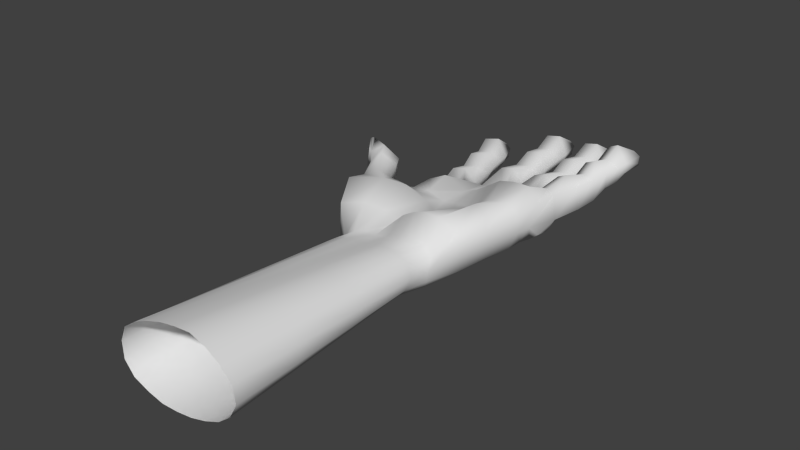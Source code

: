 # Source: base_hand.blend  (saved by Blender 2.69.0; exported with 4.5.12 LTS)
import bpy
from mathutils import Matrix  # noqa: F401  (used for matrix-valued properties, if any)

bpy.ops.wm.read_factory_settings(use_empty=True)
scene = bpy.context.scene
scene.name = 'Scene'

# ---- collections
col_collection_1 = bpy.data.collections.new('Collection 1'); scene.collection.children.link(col_collection_1)

# ---- world
world_world = bpy.data.worlds.new('World'); scene.world = world_world
world_world.color = (0.05088, 0.05088, 0.05088)
world_world.use_sun_shadow = False
world_world.sun_shadow_jitter_overblur = 0.0
world_world.cycles.sampling_method = 'MANUAL'
world_world.cycles.sample_map_resolution = 256

# ---- meshes
me_base_hand_m = bpy.data.meshes.new('base_hand_m')
me_base_hand_m.from_pydata([(0.05938, 0.4248, 0.03511), (0.09693, 0.1146, -0.1846), (0.1073, 0.3405, -0.1295), (-0.1087, 0.3187, -0.1397), (-0.07264, 0.419, 0.02139), (-0.03941, 0.1178, -0.2071), (0.06933, 0.2147, -0.1952), (0.05494, 0.308, -0.1871), (-0.028, 0.3027, -0.2012), (-0.00984, 0.2166, -0.2053), (0.2728, 0.1616, -0.1422), (0.2815, 0.2256, -0.1461), (0.3466, 0.2339, -0.1114), (0.3435, 0.1481, -0.1043), (0.2413, 0.07933, -0.1471), (-0.5041, -0.04269, 0.1616), (-0.5816, -0.09076, 0.1228), (-0.4756, 0.01688, -8.237e-05), (-0.4611, 0.01128, 0.1021), (-0.5474, -0.03419, -0.03455), (-0.6057, -0.08933, 0.02782), (-0.5334, -0.2766, 0.1837), (-0.3306, -0.2069, 0.2164), (-0.3609, -0.04614, 0.1338), (-0.4273, -0.009603, -0.009118), (0.1594, 0.3824, 0.06271), (0.1948, 0.3062, -0.1012), (0.3573, -0.6347, 0.1122), (0.3599, -0.6612, 0.03406), (0.3526, -0.6571, -0.02866), (-0.223, -0.6583, 0.04359), (-0.2421, -0.663, -0.03407), (-0.3901, 0.003837, -0.02452), (-0.319, -0.03132, 0.09874), (-0.1658, -0.6437, 0.09464), (-0.09769, -0.6284, 0.1163), (-0.1606, -0.6584, -0.1631), (-0.2255, -0.666, -0.1117), (0.5002, 0.247, 0.2321), (0.4706, 0.09882, 0.2893), (0.5524, 0.06708, 0.2124), (0.5483, -0.002519, 0.09676), (0.5916, 0.1947, 0.08472), (0.1253, 0.3984, 0.001303), (0.373, 0.04937, -0.09064), (-0.553, -0.2492, -0.01819), (0.4273, -0.2646, 0.2367), (0.478, -0.3059, 0.1761), (0.4873, -0.2889, 0.09025), (-0.4208, -0.1567, -0.08062), (-0.2904, -0.09632, -0.1804), (-0.2011, -0.1511, 0.1886), (-0.1635, -2.096, -0.1727), (-0.3268, -2.096, 0.04452), (-0.3227, -2.096, -0.05873), (-0.2052, -2.096, 0.1963), (-0.2873, -2.096, 0.138), (-0.2624, -2.096, -0.1337), (0.456, -2.096, 0.03977), (0.4389, -2.096, 0.1416), (0.3693, -2.096, 0.2131), (0.1008, -0.6066, -0.1595), (0.1859, -0.6123, -0.1376), (0.06059, -0.6294, 0.1317), (0.1408, -0.6236, 0.1574), (0.2333, -0.209, -0.1382), (0.01651, -0.1815, 0.1009), (0.1473, -0.1541, 0.1401), (0.137, -2.096, -0.1794), (0.2348, -2.096, -0.1511), (-0.01549, -2.095, 0.2702), (0.08501, -2.096, 0.2898), (0.3929, 0.2997, 0.1232), (0.2211, -0.6241, 0.1736), (0.2938, -0.6156, 0.1565), (0.2608, -0.6276, -0.1085), (0.3268, -0.6422, -0.0727), (0.4879, 0.005839, -0.01684), (0.2664, -0.174, 0.2006), (0.3389, -0.2208, 0.2622), (0.1861, -2.096, 0.2988), (0.2828, -2.096, 0.2675), (0.3281, -2.096, -0.1111), (0.4083, -2.096, -0.04737), (-0.07783, -0.6311, -0.1767), (0.005536, -0.6143, -0.1754), (-0.07329, -0.1284, 0.1215), (-0.01835, -0.6311, 0.1202), (-0.06605, -2.096, -0.196), (0.03615, -2.096, -0.1929), (-0.1111, -2.096, 0.2384), (0.5626, 0.07053, 0.02724), (0.5676, 0.1493, 0.0212), (0.5174, 0.1443, -0.01073), (0.5127, 0.06573, -0.01186), (-0.3867, 1.162, -0.1151), (-0.392, 1.191, -0.07926), (-0.4704, 0.9747, -0.1394), (-0.5075, 0.9823, -0.1004), (-0.5173, 1.158, -0.1011), (-0.4994, 1.129, -0.1351), (-0.4847, 1.025, 0.02211), (-0.5204, 1.139, -0.06023), (-0.3951, 1.048, 0.03771), (-0.41, 1.169, -0.0401), (-0.3202, 1.035, -0.06528), (-0.4504, 0.6818, -0.09534), (-0.4127, 0.6907, -0.04037), (-0.3202, 0.7133, -0.02365), (-0.2571, 0.7233, -0.06046), (-0.2923, 0.7104, -0.1852), (-0.3841, 0.6923, -0.1957), (-0.4407, 0.8055, -7.278e-05), (-0.3276, 1.01, -0.1183), (-0.4732, 0.7989, -0.09761), (-0.2805, 0.8514, -0.0605), (-0.35, 0.8248, 0.01639), (-0.321, 0.836, -0.1524), (-0.4122, 0.82, -0.1711), (-0.2386, 0.3584, -0.005144), (-0.1741, 0.3674, -0.04104), (-0.1624, 0.09383, -0.2082), (-0.1556, 0.3181, -0.1756), (-0.3832, 0.3234, -0.07588), (-0.3435, 0.2851, -0.1864), (-0.3344, 0.3467, -0.02346), (-0.32, 0.1, -0.1904), (-0.3442, 1.035, -0.1225), (-0.3851, 1.165, -0.1265), (-0.4643, 1.005, -0.1403), (-0.4982, 1.131, -0.1466), (-0.257, 0.5482, -0.1863), (-0.2979, 0.5478, 0.02174), (-0.2269, 0.5558, -0.05459), (-0.346, 0.5287, -0.1908), (-0.4258, 0.5138, -0.08923), (-0.3773, 0.5285, 0.008004), (-0.2112, 0.1628, -0.224), (-0.2087, 0.2394, -0.2175), (-0.2862, 0.2338, -0.224), (-0.2868, 0.1631, -0.2316), (0.02892, 0.2297, 0.09028), (-0.06804, 0.2446, 0.04566), (0.1234, 0.1983, 0.1552), (0.2322, 0.1631, 0.2309), (0.3599, 0.1125, 0.2801), (-0.2087, 0.2248, 0.116), (-0.3735, 0.2144, -0.05035), (-0.3283, 0.2264, 0.05651), (0.1119, -0.1896, -0.1798), (-0.01575, -0.1711, -0.1934), (0.3468, -0.2401, -0.08349), (0.4532, -0.2653, -0.01392), (-0.1448, -0.1726, -0.2053), (0.2867, -0.482, 0.2621), (-0.003139, -0.4529, 0.123), (0.1912, -0.4794, 0.2657), (0.1145, -0.4744, 0.2371), (-0.3243, -0.4634, -0.1285), (0.03243, -0.4625, 0.1885), (0.2216, -0.3933, -0.1402), (-0.3686, -0.5283, 0.1636), (0.4048, -0.4715, 0.2101), (0.449, -0.467, 0.08034), (-0.4001, -0.5082, -0.07619), (0.4414, -0.476, 0.1586), (-0.2284, -0.4865, 0.194), (0.0009564, -0.385, -0.1839), (0.1135, -0.388, -0.1728), (0.3204, -0.4249, -0.09507), (0.4098, -0.4516, -0.03129), (-0.1101, -0.4031, -0.1915), (-0.2141, -0.4298, -0.1787), (-0.09248, -0.4581, 0.1734), (-0.2132, -0.03732, 0.1004), (0.5278, -0.08529, 0.1971), (0.4572, -0.07027, 0.2489), (0.5347, -0.08768, 0.09427), (0.3506, -0.1077, 0.2423), (0.3676, -0.05518, -0.08708), (0.483, -0.0933, -0.01732), (0.1105, 4.427e-05, -0.1831), (-0.1671, 0.003299, -0.2058), (-0.02762, 0.0157, -0.201), (0.2413, -0.02907, -0.142), (-0.3135, 0.0086, -0.1928), (-0.3706, 0.09585, -0.04379), (-0.3279, 0.07528, 0.0558), (-0.08719, 0.05159, 0.04432), (0.01308, 0.02968, 0.07078), (0.1536, -0.04598, 0.1206), (0.2585, -0.09457, 0.1689), (-0.2168, 0.07589, 0.06347), (-0.579, 0.2339, 0.1175), (-0.659, 0.1874, 0.2042), (-0.716, 0.1332, 0.1597), (-0.5975, 0.2366, 0.01139), (-0.6896, 0.1981, -0.01907), (-0.7381, 0.1383, 0.01862), (-0.8178, 0.2905, 0.172), (-0.8173, 0.2668, 0.1867), (-0.756, 0.2998, 0.06186), (-0.7456, 0.2976, 0.1236), (-0.8449, 0.2959, 0.04862), (-0.8423, 0.2678, 0.04086), (-0.7611, 0.1624, 0.1625), (-0.7835, 0.1672, 0.03263), (-0.8286, 0.2546, 0.1828), (-0.8543, 0.2539, 0.05024), (-0.3344, 0.929, -0.1524), (-0.4337, 0.907, -0.1714), (-0.3039, 0.953, -0.06353), (-0.4537, 0.9051, -0.02251), (-0.3636, 0.9262, -0.006481), (-0.4952, 0.9025, -0.09987), (0.006308, 1.328, -0.04346), (0.005588, 1.357, -0.007281), (-0.1049, 1.15, -0.07264), (-0.1397, 1.163, -0.03378), (-0.121, 1.345, -0.02934), (-0.1081, 1.314, -0.06387), (-0.1111, 1.2, 0.08831), (-0.1271, 1.325, 0.01045), (-0.02077, 1.207, 0.104), (-0.01551, 1.337, 0.03081), (0.04996, 1.184, 0.001715), (-0.1252, 0.8102, -0.03668), (-0.08758, 0.8113, 0.01788), (0.005511, 0.8182, 0.03477), (0.06831, 0.8188, -0.001511), (0.03266, 0.8154, -0.1249), (-0.05914, 0.8129, -0.1354), (-0.09636, 0.9433, 0.06118), (0.03888, 1.161, -0.05136), (-0.1285, 0.945, -0.03519), (0.06636, 0.965, 0.00229), (-0.005548, 0.9471, 0.07767), (0.02493, 0.9589, -0.08878), (-0.06583, 0.9587, -0.1074), (0.1026, 0.4107, -0.004515), (-0.1372, 0.3803, -0.03835), (0.02689, 1.189, -0.05475), (0.008246, 1.33, -0.05468), (-0.09399, 1.181, -0.07265), (-0.1066, 1.316, -0.07516), (0.04073, 0.6423, -0.1308), (0.0001242, 0.6425, 0.07453), (0.07085, 0.6409, -0.002222), (-0.04732, 0.6376, -0.1361), (-0.1266, 0.6327, -0.03913), (-0.07989, 0.6367, 0.05901), (0.01943, 1.08, -0.08736), (-0.08013, 1.075, -0.1064), (0.05254, 1.097, 0.0009827), (-0.1003, 1.072, 0.04062), (-0.009754, 1.078, 0.05674), (-0.1407, 1.079, -0.03568), (0.3511, 1.231, 0.0212), (0.3521, 1.257, 0.05732), (0.225, 1.073, -0.01307), (0.1909, 1.088, 0.02608), (0.2247, 1.258, 0.03341), (0.235, 1.227, -0.001589), (0.2214, 1.118, 0.1486), (0.217, 1.239, 0.0729), (0.3068, 1.117, 0.1676), (0.3287, 1.239, 0.09468), (0.3785, 1.091, 0.07511), (0.1743, 0.753, 0.01479), (0.2205, 0.7504, 0.07741), (0.2958, 0.7483, 0.09828), (0.3611, 0.7438, 0.07742), (0.3491, 0.7439, -0.05027), (0.2607, 0.7484, -0.07268), (0.2087, 0.8776, 0.1158), (0.3708, 1.07, 0.01942), (0.1811, 0.8834, 0.01926), (0.3705, 0.8847, 0.08089), (0.2919, 0.8732, 0.1401), (0.342, 0.8835, -0.02143), (0.2485, 0.8917, -0.0509), (0.2801, 0.3557, 0.1073), (0.3455, 0.3281, 0.08576), (0.3647, 0.2762, -0.05301), (0.3613, 1.098, 0.01371), (0.3535, 1.233, 0.009966), (0.2385, 1.101, -0.01252), (0.2367, 1.229, -0.01285), (0.3431, 0.5818, -0.05744), (0.2688, 0.5829, 0.1338), (0.3476, 0.5761, 0.07806), (0.2479, 0.5847, -0.08331), (0.1588, 0.586, 0.007731), (0.1968, 0.5844, 0.1078), (0.3477, 0.9961, -0.02053), (0.2451, 1.001, -0.04785), (0.3729, 1.008, 0.07567), (0.2207, 0.9972, 0.09849), (0.3064, 0.9946, 0.1206), (0.1829, 1.008, 0.02245), (0.7127, 0.8942, 0.2257), (0.7074, 0.9158, 0.2628), (0.5908, 0.7845, 0.1557), (0.5534, 0.8024, 0.1864), (0.6086, 0.9406, 0.2136), (0.6226, 0.9136, 0.1804), (0.547, 0.8194, 0.3118), (0.5867, 0.9251, 0.2478), (0.6174, 0.8011, 0.3469), (0.6738, 0.9039, 0.2922), (0.7015, 0.768, 0.2628), (0.4879, 0.5497, 0.1506), (0.5018, 0.5387, 0.2104), (0.5739, 0.519, 0.247), (0.6364, 0.5042, 0.2262), (0.6449, 0.5154, 0.1015), (0.5729, 0.538, 0.07158), (0.5089, 0.6352, 0.2621), (0.7037, 0.7544, 0.2078), (0.513, 0.6484, 0.1642), (0.6645, 0.6114, 0.2436), (0.5785, 0.6136, 0.2976), (0.6577, 0.6208, 0.1479), (0.5895, 0.6452, 0.1108), (0.5505, 0.2267, 0.2085), (0.4014, 0.255, 0.01016), (0.4255, 0.2871, 0.1898), (0.7014, 0.7801, 0.205), (0.7182, 0.8958, 0.2158), (0.6066, 0.8056, 0.1612), (0.6278, 0.9152, 0.1702), (0.6197, 0.3993, 0.08216), (0.5194, 0.4027, 0.2656), (0.6031, 0.3856, 0.2116), (0.5486, 0.419, 0.05776), (0.4527, 0.4325, 0.1321), (0.4576, 0.4198, 0.2333), (0.6807, 0.6972, 0.1612), (0.6044, 0.7202, 0.1213), (0.684, 0.6985, 0.2536), (0.5416, 0.7178, 0.2557), (0.6116, 0.6979, 0.291), (0.534, 0.7365, 0.1756), (-0.5305, 0.1514, 0.1206), (-0.6344, 0.09774, -0.04874), (-0.6705, 0.05246, 0.001814), (-0.6467, 0.04621, 0.1411), (-0.5935, 0.08566, 0.1992), (-0.5497, 0.156, -0.001587), (-0.2392, -0.7836, 0.05216), (-0.03337, -0.7877, 0.1394), (0.342, -0.7895, 0.1287), (0.3386, -0.8125, -0.01233), (0.07533, -0.7893, -0.1604), (-0.001767, -0.7896, -0.166), (0.15, -0.7916, -0.1401), (-0.1101, -0.7867, 0.1285), (-0.1833, -0.785, 0.1032), (-0.1527, -0.8018, -0.1353), (-0.2485, -0.7974, -0.0263), (0.04325, -0.7881, 0.1512), (0.286, -0.8067, -0.06859), (0.1191, -0.7845, 0.1679), (0.1961, -0.7871, 0.1755), (-0.2208, -0.8088, -0.09659), (-0.07737, -0.7948, -0.1567), (0.2214, -0.7947, -0.1091), (0.3696, -0.8077, 0.05855), (0.2721, -0.7846, 0.1622), (-0.2684, -1.221, 0.04961), (-0.2976, -1.659, 0.04707), (-0.0593, -1.224, 0.1724), (-0.08522, -1.66, 0.2054), (0.3511, -1.225, 0.1568), (0.3602, -1.661, 0.185), (0.3778, -1.24, 0.005034), (0.4169, -1.668, 0.0224), (0.09588, -1.225, -0.1667), (0.1164, -1.661, -0.1731), (0.01087, -1.225, -0.175), (0.02351, -1.661, -0.1839), (0.1783, -1.226, -0.1438), (0.2065, -1.661, -0.1474), (-0.1418, -1.223, 0.1511), (-0.1735, -1.66, 0.1737), (-0.218, -1.222, 0.1148), (-0.2526, -1.659, 0.1264), (-0.1563, -1.233, -0.1478), (-0.1599, -1.665, -0.1602), (-0.2732, -1.23, -0.03711), (-0.298, -1.663, -0.04792), (0.02367, -1.224, 0.1909), (0.00409, -1.66, 0.2306), (0.3268, -1.237, -0.06152), (0.3675, -1.666, -0.05445), (0.1077, -1.222, 0.2085), (0.09636, -1.659, 0.2491), (0.1927, -1.224, 0.2166), (0.1894, -1.66, 0.2577), (-0.2346, -1.238, -0.109), (-0.2485, -1.667, -0.1213), (-0.07359, -1.229, -0.1698), (-0.06982, -1.662, -0.1829), (0.2569, -1.229, -0.1097), (0.2925, -1.662, -0.1104), (0.3927, -1.237, 0.08624), (0.4158, -1.667, 0.1139), (0.2756, -1.222, 0.1973), (0.2792, -1.659, 0.2324)], [], [(3, 8, 7, 2), (16, 15, 22, 21), (18, 17, 24, 23), (168, 61, 62, 160), (158, 164, 31, 37), (373, 351, 367, 405), (395, 362, 363, 397), (169, 75, 76, 170), (165, 47, 48, 163), (20, 45, 49, 19), (363, 362, 64, 73), (360, 350, 87, 63), (364, 358, 36, 37), (389, 359, 349, 369), (161, 21, 22, 166), (170, 76, 29, 163), (171, 84, 85, 167), (17, 19, 49, 24), (162, 154, 79, 46), (162, 165, 28, 27), (20, 16, 21, 45), (379, 354, 365, 401), (403, 366, 355, 381), (385, 357, 356, 383), (159, 63, 87, 155), (175, 177, 48, 47), (156, 157, 67, 78), (160, 62, 75, 169), (356, 357, 34, 35), (22, 15, 18, 23), (361, 352, 29, 76), (8, 9, 6, 7), (1, 6, 9, 5), (2, 7, 6, 1), (351, 368, 74, 27), (5, 9, 8, 3), (14, 10, 11, 26), (44, 13, 10, 14), (11, 10, 13, 12), (361, 76, 75, 366), (154, 156, 78, 79), (167, 85, 61, 168), (159, 66, 67, 157), (176, 175, 47, 46), (352, 367, 28, 29), (357, 349, 30, 34), (204, 200, 207, 208), (93, 94, 91, 92), (41, 91, 94, 77), (42, 92, 91, 41), (97, 100, 99, 98), (101, 98, 99, 102), (103, 104, 96, 105), (108, 107, 112, 116), (106, 111, 118, 114), (109, 108, 116, 115), (117, 118, 111, 110), (209, 210, 118, 117), (211, 209, 117, 115), (210, 214, 114, 118), (212, 101, 103, 213), (103, 101, 102, 104), (99, 100, 95, 96), (113, 127, 129, 97), (214, 212, 112, 114), (107, 106, 114, 112), (134, 124, 122, 131), (115, 117, 110, 109), (124, 139, 138, 122), (135, 123, 124, 134), (135, 136, 125, 123), (133, 132, 108, 109), (131, 133, 109, 110), (132, 136, 107, 108), (102, 99, 96, 104), (213, 211, 115, 116), (130, 129, 127, 128), (95, 128, 127, 113), (97, 129, 130, 100), (111, 134, 131, 110), (106, 135, 134, 111), (106, 107, 136, 135), (120, 119, 132, 133), (122, 120, 133, 131), (119, 125, 136, 132), (139, 140, 137, 138), (121, 137, 140, 126), (122, 138, 137, 121), (126, 140, 139, 124), (105, 96, 95, 113), (3, 122, 121, 5), (1, 14, 26, 2), (4, 142, 146, 119), (25, 143, 141, 0), (119, 146, 148, 125), (125, 148, 147, 123), (0, 141, 142, 4), (147, 126, 124, 123), (178, 145, 39, 176), (179, 151, 152, 180), (182, 153, 150, 183), (183, 150, 149, 181), (177, 41, 77, 180), (181, 149, 65, 184), (185, 50, 153, 182), (184, 65, 151, 179), (164, 161, 30, 31), (23, 24, 32, 33), (155, 87, 35, 173), (172, 36, 84, 171), (358, 365, 84, 36), (24, 49, 50, 32), (166, 22, 51, 173), (172, 158, 37, 36), (51, 33, 174, 86), (23, 33, 51, 22), (186, 185, 126, 147), (187, 33, 32, 186), (149, 168, 160, 65), (49, 45, 164, 158), (151, 169, 170, 152), (28, 165, 163, 29), (30, 161, 166, 34), (152, 170, 163, 48), (153, 171, 167, 150), (27, 74, 154, 162), (46, 47, 165, 162), (66, 159, 155, 86), (73, 64, 157, 156), (65, 160, 169, 151), (74, 73, 156, 154), (150, 167, 168, 149), (63, 159, 157, 64), (45, 21, 161, 164), (86, 155, 173, 51), (50, 172, 171, 153), (34, 166, 173, 35), (50, 49, 158, 172), (189, 188, 142, 141), (190, 189, 141, 143), (191, 190, 143, 144), (178, 191, 144, 145), (391, 360, 362, 395), (375, 352, 361, 393), (397, 363, 368, 407), (187, 192, 174, 33), (188, 86, 174, 192), (40, 41, 177, 175), (39, 40, 175, 176), (79, 178, 176, 46), (44, 179, 180, 77), (121, 182, 183, 5), (5, 183, 181, 1), (48, 177, 180, 152), (1, 181, 184, 14), (126, 185, 182, 121), (14, 184, 179, 44), (32, 50, 185, 186), (148, 187, 186, 147), (66, 86, 188, 189), (67, 66, 189, 190), (78, 67, 190, 191), (79, 78, 191, 178), (148, 146, 192, 187), (142, 188, 192, 146), (197, 203, 204, 198), (195, 200, 199, 194), (196, 201, 203, 197), (195, 205, 207, 200), (344, 197, 198, 345), (346, 195, 194, 347), (348, 196, 197, 344), (343, 193, 196, 348), (347, 194, 193, 343), (345, 198, 195, 346), (193, 202, 201, 196), (194, 199, 202, 193), (206, 208, 207, 205), (204, 208, 206, 198), (198, 206, 205, 195), (204, 203, 199, 200), (199, 203, 201, 202), (113, 97, 210, 209), (105, 113, 209, 211), (97, 98, 214, 210), (112, 212, 213, 116), (98, 101, 212, 214), (103, 105, 211, 213), (95, 100, 130, 128), (217, 220, 219, 218), (221, 218, 219, 222), (223, 224, 216, 225), (228, 227, 232, 236), (226, 231, 238, 234), (229, 228, 236, 235), (237, 238, 231, 230), (251, 252, 238, 237), (253, 251, 237, 235), (252, 256, 234, 238), (254, 221, 223, 255), (223, 221, 222, 224), (219, 220, 215, 216), (233, 241, 243, 217), (256, 254, 232, 234), (227, 226, 234, 232), (235, 237, 230, 229), (247, 246, 228, 229), (245, 247, 229, 230), (246, 250, 227, 228), (222, 219, 216, 224), (255, 253, 235, 236), (244, 243, 241, 242), (215, 242, 241, 233), (217, 243, 244, 220), (231, 248, 245, 230), (226, 249, 248, 231), (226, 227, 250, 249), (225, 216, 215, 233), (233, 217, 252, 251), (225, 233, 251, 253), (217, 218, 256, 252), (232, 254, 255, 236), (218, 221, 254, 256), (223, 225, 253, 255), (215, 220, 244, 242), (259, 262, 261, 260), (263, 260, 261, 264), (265, 266, 258, 267), (270, 269, 274, 278), (268, 273, 280, 276), (271, 270, 278, 277), (279, 280, 273, 272), (294, 295, 280, 279), (296, 294, 279, 277), (295, 299, 276, 280), (297, 263, 265, 298), (265, 263, 264, 266), (261, 262, 257, 258), (275, 284, 286, 259), (299, 297, 274, 276), (269, 268, 276, 274), (277, 279, 272, 271), (290, 289, 270, 271), (288, 290, 271, 272), (289, 293, 269, 270), (264, 261, 258, 266), (298, 296, 277, 278), (287, 286, 284, 285), (257, 285, 284, 275), (259, 286, 287, 262), (273, 291, 288, 272), (268, 292, 291, 273), (268, 269, 293, 292), (282, 281, 289, 290), (283, 282, 290, 288), (267, 258, 257, 275), (275, 259, 295, 294), (267, 275, 294, 296), (259, 260, 299, 295), (274, 297, 298, 278), (260, 263, 297, 299), (265, 267, 296, 298), (257, 262, 287, 285), (302, 305, 304, 303), (306, 303, 304, 307), (308, 309, 301, 310), (313, 312, 317, 321), (311, 316, 323, 319), (314, 313, 321, 320), (322, 323, 316, 315), (337, 338, 323, 322), (339, 337, 322, 320), (338, 342, 319, 323), (340, 306, 308, 341), (308, 306, 307, 309), (304, 305, 300, 301), (318, 327, 329, 302), (342, 340, 317, 319), (312, 311, 319, 317), (320, 322, 315, 314), (333, 332, 313, 314), (331, 333, 314, 315), (332, 336, 312, 313), (307, 304, 301, 309), (341, 339, 320, 321), (330, 329, 327, 328), (300, 328, 327, 318), (302, 329, 330, 305), (316, 334, 331, 315), (311, 335, 334, 316), (311, 312, 336, 335), (310, 301, 300, 318), (318, 302, 338, 337), (310, 318, 337, 339), (302, 303, 342, 338), (317, 340, 341, 321), (303, 306, 340, 342), (308, 310, 339, 341), (300, 305, 330, 328), (38, 324, 40, 39), (324, 42, 41, 40), (283, 12, 13, 44), (26, 11, 12, 283), (325, 93, 92, 42), (77, 94, 93, 325), (325, 72, 282, 283), (2, 26, 43, 239), (3, 240, 120, 122), (44, 77, 325, 283), (326, 281, 282, 72), (25, 0, 239, 43), (4, 119, 120, 240), (326, 145, 144, 281), (281, 144, 143, 25), (39, 145, 326, 38), (248, 3, 2, 245), (249, 240, 3, 248), (249, 250, 4, 240), (239, 0, 246, 247), (2, 239, 247, 245), (0, 4, 250, 246), (291, 26, 283, 288), (292, 43, 26, 291), (292, 293, 25, 43), (281, 25, 293, 289), (334, 325, 42, 331), (335, 72, 325, 334), (335, 336, 326, 72), (324, 38, 332, 333), (42, 324, 333, 331), (38, 326, 336, 332), (19, 344, 345, 20), (16, 346, 347, 15), (17, 348, 344, 19), (18, 343, 348, 17), (15, 347, 343, 18), (20, 345, 346, 16), (74, 368, 363, 73), (62, 61, 353, 355), (28, 367, 351, 27), (61, 85, 354, 353), (63, 64, 362, 360), (37, 31, 359, 364), (30, 349, 359, 31), (85, 84, 365, 354), (75, 62, 355, 366), (87, 350, 356, 35), (387, 358, 364, 399), (399, 364, 359, 389), (371, 350, 360, 391), (377, 353, 354, 379), (407, 368, 351, 373), (393, 361, 366, 403), (405, 367, 352, 375), (369, 349, 357, 385), (401, 365, 358, 387), (383, 356, 350, 371), (381, 355, 353, 377), (60, 374, 406, 59), (374, 373, 405, 406), (71, 396, 398, 80), (396, 395, 397, 398), (54, 390, 370, 53), (390, 389, 369, 370), (89, 380, 402, 88), (380, 379, 401, 402), (82, 404, 382, 69), (404, 403, 381, 382), (56, 386, 384, 55), (386, 385, 383, 384), (70, 392, 396, 71), (392, 391, 395, 396), (58, 376, 394, 83), (376, 375, 393, 394), (80, 398, 408, 81), (398, 397, 407, 408), (52, 388, 400, 57), (388, 387, 399, 400), (57, 400, 390, 54), (400, 399, 389, 390), (90, 372, 392, 70), (372, 371, 391, 392), (68, 378, 380, 89), (378, 377, 379, 380), (81, 408, 374, 60), (408, 407, 373, 374), (83, 394, 404, 82), (394, 393, 403, 404), (59, 406, 376, 58), (406, 405, 375, 376), (53, 370, 386, 56), (370, 369, 385, 386), (88, 402, 388, 52), (402, 401, 387, 388), (55, 384, 372, 90), (384, 383, 371, 372), (69, 382, 378, 68), (382, 381, 377, 378)])
me_base_hand_m.polygons.foreach_set('use_smooth', [True] * 398)
_uv = me_base_hand_m.uv_layers.new(name='UVMap')
_uv.uv.foreach_set('vector', [0.199, 0.001001, 0.176, 0.001001, 0.176, 0.049, 0.199, 0.049, 0.849, 0.751, 0.801, 0.751, 0.801, 0.849, 0.849, 0.849, 0.174, 0.049, 0.174, 0.001001, 0.151, 0.001001, 0.151, 0.049, 0.401, 0.974, 0.499, 0.974, 0.499, 0.951, 0.401, 0.951, 0.849, 0.001001, 0.801, 0.001001, 0.801, 0.099, 0.849, 0.099, 0.7927, 0.751, 0.701, 0.926, 0.701, 0.949, 0.8003, 0.7663, 0.9593, 0.2663, 0.976, 0.199, 0.999, 0.199, 0.9823, 0.2663, 0.701, 0.974, 0.799, 0.974, 0.799, 0.951, 0.701, 0.951, 0.149, 0.099, 0.149, 0.051, 0.126, 0.051, 0.126, 0.099, 0.099, 0.051, 0.051, 0.051, 0.051, 0.099, 0.099, 0.099, 0.124, 0.051, 0.101, 0.051, 0.101, 0.099, 0.124, 0.099, 0.199, 0.051, 0.176, 0.051, 0.176, 0.099, 0.199, 0.099, 0.174, 0.051, 0.151, 0.051, 0.151, 0.099, 0.174, 0.099, 0.567, 0.9177, 0.701, 0.901, 0.701, 0.924, 0.567, 0.9407, 0.501, 0.849, 0.599, 0.849, 0.599, 0.801, 0.501, 0.801, 0.999, 0.899, 0.999, 0.801, 0.976, 0.801, 0.976, 0.899, 0.301, 0.849, 0.399, 0.849, 0.399, 0.801, 0.301, 0.801, 0.049, 0.051, 0.001001, 0.051, 0.001001, 0.099, 0.049, 0.099, 0.849, 0.101, 0.801, 0.101, 0.801, 0.199, 0.849, 0.199, 0.049, 0.201, 0.026, 0.201, 0.026, 0.249, 0.049, 0.249, 0.099, 0.001001, 0.051, 0.001001, 0.051, 0.049, 0.099, 0.049, 0.899, 0.817, 0.924, 0.851, 0.901, 0.851, 0.8677, 0.817, 0.2997, 0.9407, 0.299, 0.924, 0.299, 0.901, 0.2997, 0.9177, 0.351, 0.6677, 0.101, 0.801, 0.101, 0.849, 0.367, 0.6997, 0.024, 0.249, 0.024, 0.201, 0.001001, 0.201, 0.001001, 0.249, 0.999, 0.201, 0.976, 0.201, 0.976, 0.299, 0.999, 0.299, 0.099, 0.849, 0.099, 0.801, 0.001001, 0.801, 0.001001, 0.849, 0.849, 0.499, 0.849, 0.401, 0.801, 0.401, 0.801, 0.499, 0.049, 0.001001, 0.001001, 0.001001, 0.001001, 0.049, 0.049, 0.049, 0.099, 0.151, 0.051, 0.151, 0.051, 0.199, 0.099, 0.199, 0.099, 0.201, 0.076, 0.201, 0.076, 0.249, 0.099, 0.249, 0.924, 0.726, 0.901, 0.726, 0.901, 0.749, 0.924, 0.749, 0.049, 0.151, 0.001001, 0.151, 0.001001, 0.199, 0.049, 0.199, 0.074, 0.201, 0.051, 0.201, 0.051, 0.249, 0.074, 0.249, 0.049, 0.251, 0.026, 0.251, 0.026, 0.299, 0.049, 0.299, 0.099, 0.101, 0.051, 0.101, 0.051, 0.149, 0.099, 0.149, 0.049, 0.101, 0.001001, 0.101, 0.001001, 0.149, 0.049, 0.149, 0.024, 0.251, 0.001001, 0.251, 0.001001, 0.299, 0.024, 0.299, 0.549, 0.626, 0.526, 0.626, 0.526, 0.649, 0.549, 0.649, 0.099, 0.299, 0.099, 0.251, 0.076, 0.251, 0.076, 0.299, 0.849, 0.301, 0.801, 0.301, 0.801, 0.399, 0.849, 0.399, 0.201, 0.849, 0.299, 0.849, 0.299, 0.801, 0.201, 0.801, 0.849, 0.299, 0.849, 0.201, 0.801, 0.201, 0.801, 0.299, 0.699, 0.974, 0.699, 0.951, 0.601, 0.951, 0.601, 0.974, 0.074, 0.251, 0.051, 0.251, 0.051, 0.299, 0.074, 0.299, 0.249, 0.301, 0.226, 0.301, 0.226, 0.349, 0.249, 0.349, 0.224, 0.349, 0.224, 0.301, 0.201, 0.301, 0.201, 0.349, 0.524, 0.626, 0.501, 0.626, 0.501, 0.649, 0.524, 0.649, 0.549, 0.601, 0.526, 0.601, 0.526, 0.624, 0.549, 0.624, 0.299, 0.301, 0.276, 0.301, 0.276, 0.349, 0.299, 0.349, 0.274, 0.349, 0.274, 0.301, 0.251, 0.301, 0.251, 0.349, 0.249, 0.351, 0.226, 0.351, 0.226, 0.399, 0.249, 0.399, 0.224, 0.399, 0.224, 0.351, 0.201, 0.351, 0.201, 0.399, 0.299, 0.351, 0.276, 0.351, 0.276, 0.399, 0.299, 0.399, 0.199, 0.151, 0.151, 0.151, 0.151, 0.199, 0.199, 0.199, 0.274, 0.351, 0.251, 0.351, 0.251, 0.399, 0.274, 0.399, 0.049, 0.301, 0.026, 0.301, 0.026, 0.349, 0.049, 0.349, 0.024, 0.349, 0.024, 0.301, 0.001001, 0.301, 0.001001, 0.349, 0.149, 0.151, 0.101, 0.151, 0.101, 0.199, 0.149, 0.199, 0.099, 0.301, 0.076, 0.301, 0.076, 0.349, 0.099, 0.349, 0.074, 0.349, 0.074, 0.301, 0.051, 0.301, 0.051, 0.349, 0.199, 0.101, 0.151, 0.101, 0.151, 0.149, 0.199, 0.149, 0.049, 0.351, 0.026, 0.351, 0.026, 0.399, 0.049, 0.399, 0.024, 0.351, 0.001001, 0.351, 0.001001, 0.399, 0.024, 0.399, 0.099, 0.351, 0.076, 0.351, 0.076, 0.399, 0.099, 0.399, 0.074, 0.351, 0.051, 0.351, 0.051, 0.399, 0.074, 0.399, 0.799, 0.549, 0.799, 0.451, 0.751, 0.451, 0.751, 0.549, 0.149, 0.101, 0.101, 0.101, 0.101, 0.149, 0.149, 0.149, 0.349, 0.101, 0.326, 0.101, 0.326, 0.149, 0.349, 0.149, 0.001001, 0.799, 0.099, 0.799, 0.099, 0.751, 0.001001, 0.751, 0.324, 0.101, 0.301, 0.101, 0.301, 0.149, 0.324, 0.149, 0.399, 0.101, 0.376, 0.101, 0.376, 0.149, 0.399, 0.149, 0.299, 0.151, 0.251, 0.151, 0.251, 0.199, 0.299, 0.199, 0.374, 0.101, 0.351, 0.101, 0.351, 0.149, 0.374, 0.149, 0.349, 0.151, 0.326, 0.151, 0.326, 0.199, 0.349, 0.199, 0.324, 0.151, 0.301, 0.151, 0.301, 0.199, 0.324, 0.199, 0.249, 0.151, 0.201, 0.151, 0.201, 0.199, 0.249, 0.199, 0.399, 0.151, 0.376, 0.151, 0.376, 0.199, 0.399, 0.199, 0.374, 0.151, 0.351, 0.151, 0.351, 0.199, 0.374, 0.199, 0.349, 0.249, 0.349, 0.201, 0.326, 0.201, 0.326, 0.249, 0.299, 0.101, 0.251, 0.101, 0.251, 0.149, 0.299, 0.149, 0.324, 0.201, 0.301, 0.201, 0.301, 0.249, 0.324, 0.249, 0.999, 0.501, 0.976, 0.501, 0.976, 0.599, 0.999, 0.599, 0.199, 0.799, 0.199, 0.751, 0.101, 0.751, 0.101, 0.799, 0.399, 0.201, 0.376, 0.201, 0.376, 0.249, 0.399, 0.249, 0.524, 0.601, 0.501, 0.601, 0.501, 0.624, 0.524, 0.624, 0.374, 0.201, 0.351, 0.201, 0.351, 0.249, 0.374, 0.249, 0.349, 0.251, 0.326, 0.251, 0.326, 0.299, 0.349, 0.299, 0.324, 0.251, 0.301, 0.251, 0.301, 0.299, 0.324, 0.299, 0.399, 0.299, 0.399, 0.251, 0.376, 0.251, 0.376, 0.299, 0.974, 0.001001, 0.951, 0.001001, 0.951, 0.099, 0.974, 0.099, 0.299, 0.799, 0.299, 0.751, 0.201, 0.751, 0.201, 0.799, 0.249, 0.101, 0.201, 0.101, 0.201, 0.149, 0.249, 0.149, 0.299, 0.051, 0.251, 0.051, 0.251, 0.099, 0.299, 0.099, 0.249, 0.051, 0.201, 0.051, 0.201, 0.099, 0.249, 0.099, 0.374, 0.299, 0.374, 0.251, 0.351, 0.251, 0.351, 0.299, 0.299, 0.001001, 0.251, 0.001001, 0.251, 0.049, 0.299, 0.049, 0.249, 0.001001, 0.201, 0.001001, 0.201, 0.049, 0.249, 0.049, 0.799, 0.749, 0.799, 0.651, 0.751, 0.651, 0.751, 0.749, 0.199, 0.251, 0.151, 0.251, 0.151, 0.299, 0.199, 0.299, 0.149, 0.251, 0.101, 0.251, 0.101, 0.299, 0.149, 0.299, 0.199, 0.201, 0.151, 0.201, 0.151, 0.249, 0.199, 0.249, 0.249, 0.401, 0.226, 0.401, 0.226, 0.449, 0.249, 0.449, 0.149, 0.201, 0.101, 0.201, 0.101, 0.249, 0.149, 0.249, 0.299, 0.251, 0.251, 0.251, 0.251, 0.299, 0.299, 0.299, 0.249, 0.251, 0.201, 0.251, 0.201, 0.299, 0.249, 0.299, 0.599, 0.799, 0.599, 0.751, 0.501, 0.751, 0.501, 0.799, 0.224, 0.449, 0.224, 0.401, 0.201, 0.401, 0.201, 0.449, 0.299, 0.201, 0.251, 0.201, 0.251, 0.249, 0.299, 0.249, 0.749, 0.549, 0.749, 0.451, 0.701, 0.451, 0.701, 0.549, 0.299, 0.401, 0.276, 0.401, 0.276, 0.449, 0.299, 0.449, 0.249, 0.201, 0.201, 0.201, 0.201, 0.249, 0.249, 0.249, 0.401, 0.749, 0.499, 0.749, 0.499, 0.701, 0.401, 0.701, 0.749, 0.001001, 0.701, 0.001001, 0.701, 0.099, 0.749, 0.099, 0.199, 0.351, 0.151, 0.351, 0.151, 0.399, 0.199, 0.399, 0.149, 0.351, 0.101, 0.351, 0.101, 0.399, 0.149, 0.399, 0.199, 0.301, 0.151, 0.301, 0.151, 0.349, 0.199, 0.349, 0.149, 0.301, 0.101, 0.301, 0.101, 0.349, 0.149, 0.349, 0.399, 0.051, 0.351, 0.051, 0.351, 0.099, 0.399, 0.099, 0.099, 0.749, 0.099, 0.701, 0.001001, 0.701, 0.001001, 0.749, 0.349, 0.051, 0.301, 0.051, 0.301, 0.099, 0.349, 0.099, 0.974, 0.399, 0.974, 0.301, 0.951, 0.301, 0.951, 0.399, 0.399, 0.001001, 0.351, 0.001001, 0.351, 0.049, 0.399, 0.049, 0.349, 0.001001, 0.301, 0.001001, 0.301, 0.049, 0.349, 0.049, 0.101, 0.749, 0.199, 0.749, 0.199, 0.701, 0.101, 0.701, 0.274, 0.401, 0.251, 0.401, 0.251, 0.449, 0.274, 0.449, 0.249, 0.451, 0.226, 0.451, 0.226, 0.499, 0.249, 0.499, 0.974, 0.949, 0.974, 0.851, 0.951, 0.851, 0.951, 0.949, 0.224, 0.451, 0.201, 0.451, 0.201, 0.499, 0.224, 0.499, 0.399, 0.351, 0.351, 0.351, 0.351, 0.399, 0.399, 0.399, 0.299, 0.451, 0.276, 0.451, 0.276, 0.499, 0.299, 0.499, 0.501, 0.749, 0.599, 0.749, 0.599, 0.701, 0.501, 0.701, 0.274, 0.499, 0.274, 0.451, 0.251, 0.451, 0.251, 0.499, 0.699, 0.201, 0.601, 0.201, 0.601, 0.299, 0.699, 0.299, 0.749, 0.749, 0.749, 0.651, 0.701, 0.651, 0.701, 0.749, 0.601, 0.749, 0.699, 0.749, 0.699, 0.701, 0.601, 0.701, 0.349, 0.351, 0.301, 0.351, 0.301, 0.399, 0.349, 0.399, 0.699, 0.551, 0.651, 0.551, 0.651, 0.649, 0.699, 0.649, 0.699, 0.699, 0.699, 0.651, 0.601, 0.651, 0.601, 0.699, 0.899, 0.001001, 0.851, 0.001001, 0.851, 0.099, 0.899, 0.099, 0.699, 0.549, 0.699, 0.501, 0.601, 0.501, 0.601, 0.549, 0.649, 0.551, 0.601, 0.551, 0.601, 0.649, 0.649, 0.649, 0.1663, 0.9073, 0.199, 0.874, 0.199, 0.851, 0.1663, 0.8843, 0.926, 0.5497, 0.951, 0.499, 0.974, 0.499, 0.949, 0.5497, 0.03367, 0.9093, 0.001001, 0.901, 0.001001, 0.924, 0.03367, 0.9323, 0.399, 0.301, 0.351, 0.301, 0.351, 0.349, 0.399, 0.349, 0.349, 0.301, 0.301, 0.301, 0.301, 0.349, 0.349, 0.349, 0.099, 0.451, 0.051, 0.451, 0.051, 0.499, 0.099, 0.499, 0.049, 0.451, 0.001001, 0.451, 0.001001, 0.499, 0.049, 0.499, 0.099, 0.401, 0.051, 0.401, 0.051, 0.449, 0.099, 0.449, 0.049, 0.401, 0.001001, 0.401, 0.001001, 0.449, 0.049, 0.449, 0.149, 0.401, 0.126, 0.401, 0.126, 0.449, 0.149, 0.449, 0.499, 0.151, 0.451, 0.151, 0.451, 0.199, 0.499, 0.199, 0.449, 0.151, 0.401, 0.151, 0.401, 0.199, 0.449, 0.199, 0.499, 0.101, 0.451, 0.101, 0.451, 0.149, 0.499, 0.149, 0.124, 0.401, 0.101, 0.401, 0.101, 0.449, 0.124, 0.449, 0.449, 0.101, 0.401, 0.101, 0.401, 0.149, 0.449, 0.149, 0.301, 0.749, 0.399, 0.749, 0.399, 0.701, 0.301, 0.701, 0.499, 0.451, 0.451, 0.451, 0.451, 0.499, 0.499, 0.499, 0.749, 0.551, 0.701, 0.551, 0.701, 0.649, 0.749, 0.649, 0.449, 0.451, 0.401, 0.451, 0.401, 0.499, 0.449, 0.499, 0.499, 0.401, 0.451, 0.401, 0.451, 0.449, 0.499, 0.449, 0.449, 0.401, 0.401, 0.401, 0.401, 0.449, 0.449, 0.449, 0.199, 0.551, 0.151, 0.551, 0.151, 0.599, 0.199, 0.599, 0.149, 0.551, 0.101, 0.551, 0.101, 0.599, 0.149, 0.599, 0.199, 0.449, 0.199, 0.401, 0.176, 0.401, 0.176, 0.449, 0.174, 0.449, 0.174, 0.401, 0.151, 0.401, 0.151, 0.449, 0.149, 0.499, 0.149, 0.451, 0.126, 0.451, 0.126, 0.499, 0.124, 0.451, 0.101, 0.451, 0.101, 0.499, 0.124, 0.499, 0.199, 0.499, 0.199, 0.451, 0.176, 0.451, 0.176, 0.499, 0.174, 0.499, 0.174, 0.451, 0.151, 0.451, 0.151, 0.499, 0.199, 0.501, 0.151, 0.501, 0.151, 0.549, 0.199, 0.549, 0.449, 0.201, 0.426, 0.201, 0.426, 0.249, 0.449, 0.249, 0.149, 0.501, 0.101, 0.501, 0.101, 0.549, 0.149, 0.549, 0.599, 0.151, 0.551, 0.151, 0.551, 0.199, 0.599, 0.199, 0.424, 0.249, 0.424, 0.201, 0.401, 0.201, 0.401, 0.249, 0.549, 0.151, 0.501, 0.151, 0.501, 0.199, 0.549, 0.199, 0.599, 0.101, 0.551, 0.101, 0.551, 0.149, 0.599, 0.149, 0.499, 0.201, 0.476, 0.201, 0.476, 0.249, 0.499, 0.249, 0.474, 0.201, 0.451, 0.201, 0.451, 0.249, 0.474, 0.249, 0.449, 0.251, 0.426, 0.251, 0.426, 0.299, 0.449, 0.299, 0.599, 0.626, 0.576, 0.626, 0.576, 0.649, 0.599, 0.649, 0.424, 0.299, 0.424, 0.251, 0.401, 0.251, 0.401, 0.299, 0.574, 0.626, 0.551, 0.626, 0.551, 0.649, 0.574, 0.649, 0.599, 0.601, 0.576, 0.601, 0.576, 0.624, 0.599, 0.624, 0.499, 0.299, 0.499, 0.251, 0.476, 0.251, 0.476, 0.299, 0.549, 0.101, 0.501, 0.101, 0.501, 0.149, 0.549, 0.149, 0.699, 0.451, 0.651, 0.451, 0.651, 0.499, 0.699, 0.499, 0.474, 0.299, 0.474, 0.251, 0.451, 0.251, 0.451, 0.299, 0.449, 0.049, 0.449, 0.001001, 0.426, 0.001001, 0.426, 0.049, 0.424, 0.001001, 0.401, 0.001001, 0.401, 0.049, 0.424, 0.049, 0.499, 0.049, 0.499, 0.001001, 0.476, 0.001001, 0.476, 0.049, 0.474, 0.001001, 0.451, 0.001001, 0.451, 0.049, 0.474, 0.049, 0.649, 0.451, 0.601, 0.451, 0.601, 0.499, 0.649, 0.499, 0.449, 0.051, 0.426, 0.051, 0.426, 0.099, 0.449, 0.099, 0.424, 0.051, 0.401, 0.051, 0.401, 0.099, 0.424, 0.099, 0.499, 0.051, 0.476, 0.051, 0.476, 0.099, 0.499, 0.099, 0.699, 0.401, 0.651, 0.401, 0.651, 0.449, 0.699, 0.449, 0.474, 0.051, 0.451, 0.051, 0.451, 0.099, 0.474, 0.099, 0.349, 0.449, 0.349, 0.401, 0.326, 0.401, 0.326, 0.449, 0.649, 0.401, 0.601, 0.401, 0.601, 0.449, 0.649, 0.449, 0.324, 0.401, 0.301, 0.401, 0.301, 0.449, 0.324, 0.449, 0.399, 0.401, 0.376, 0.401, 0.376, 0.449, 0.399, 0.449, 0.374, 0.401, 0.351, 0.401, 0.351, 0.449, 0.374, 0.449, 0.349, 0.451, 0.326, 0.451, 0.326, 0.499, 0.349, 0.499, 0.299, 0.651, 0.251, 0.651, 0.251, 0.699, 0.299, 0.699, 0.324, 0.451, 0.301, 0.451, 0.301, 0.499, 0.324, 0.499, 0.249, 0.651, 0.201, 0.651, 0.201, 0.699, 0.249, 0.699, 0.399, 0.451, 0.376, 0.451, 0.376, 0.499, 0.399, 0.499, 0.374, 0.451, 0.351, 0.451, 0.351, 0.499, 0.374, 0.499, 0.449, 0.301, 0.426, 0.301, 0.426, 0.349, 0.449, 0.349, 0.299, 0.601, 0.251, 0.601, 0.251, 0.649, 0.299, 0.649, 0.424, 0.301, 0.401, 0.301, 0.401, 0.349, 0.424, 0.349, 0.499, 0.301, 0.476, 0.301, 0.476, 0.349, 0.499, 0.349, 0.474, 0.349, 0.474, 0.301, 0.451, 0.301, 0.451, 0.349, 0.249, 0.601, 0.201, 0.601, 0.201, 0.649, 0.249, 0.649, 0.449, 0.351, 0.426, 0.351, 0.426, 0.399, 0.449, 0.399, 0.424, 0.399, 0.424, 0.351, 0.401, 0.351, 0.401, 0.399, 0.499, 0.399, 0.499, 0.351, 0.476, 0.351, 0.476, 0.399, 0.574, 0.601, 0.551, 0.601, 0.551, 0.624, 0.574, 0.624, 0.549, 0.676, 0.526, 0.676, 0.526, 0.699, 0.549, 0.699, 0.474, 0.399, 0.474, 0.351, 0.451, 0.351, 0.451, 0.399, 0.399, 0.651, 0.351, 0.651, 0.351, 0.699, 0.399, 0.699, 0.349, 0.651, 0.301, 0.651, 0.301, 0.699, 0.349, 0.699, 0.549, 0.349, 0.549, 0.301, 0.526, 0.301, 0.526, 0.349, 0.524, 0.349, 0.524, 0.301, 0.501, 0.301, 0.501, 0.349, 0.599, 0.301, 0.576, 0.301, 0.576, 0.349, 0.599, 0.349, 0.574, 0.349, 0.574, 0.301, 0.551, 0.301, 0.551, 0.349, 0.549, 0.351, 0.526, 0.351, 0.526, 0.399, 0.549, 0.399, 0.399, 0.601, 0.351, 0.601, 0.351, 0.649, 0.399, 0.649, 0.524, 0.351, 0.501, 0.351, 0.501, 0.399, 0.524, 0.399, 0.599, 0.351, 0.576, 0.351, 0.576, 0.399, 0.599, 0.399, 0.349, 0.601, 0.301, 0.601, 0.301, 0.649, 0.349, 0.649, 0.499, 0.651, 0.451, 0.651, 0.451, 0.699, 0.499, 0.699, 0.574, 0.351, 0.551, 0.351, 0.551, 0.399, 0.574, 0.399, 0.549, 0.249, 0.549, 0.201, 0.526, 0.201, 0.526, 0.249, 0.449, 0.651, 0.401, 0.651, 0.401, 0.699, 0.449, 0.699, 0.524, 0.201, 0.501, 0.201, 0.501, 0.249, 0.524, 0.249, 0.599, 0.201, 0.576, 0.201, 0.576, 0.249, 0.599, 0.249, 0.574, 0.201, 0.551, 0.201, 0.551, 0.249, 0.574, 0.249, 0.549, 0.251, 0.526, 0.251, 0.526, 0.299, 0.549, 0.299, 0.499, 0.601, 0.451, 0.601, 0.451, 0.649, 0.499, 0.649, 0.524, 0.251, 0.501, 0.251, 0.501, 0.299, 0.524, 0.299, 0.449, 0.601, 0.401, 0.601, 0.401, 0.649, 0.449, 0.649, 0.599, 0.251, 0.576, 0.251, 0.576, 0.299, 0.599, 0.299, 0.574, 0.251, 0.551, 0.251, 0.551, 0.299, 0.574, 0.299, 0.049, 0.501, 0.026, 0.501, 0.026, 0.549, 0.049, 0.549, 0.699, 0.051, 0.651, 0.051, 0.651, 0.099, 0.699, 0.099, 0.024, 0.501, 0.001001, 0.501, 0.001001, 0.549, 0.024, 0.549, 0.099, 0.501, 0.076, 0.501, 0.076, 0.549, 0.099, 0.549, 0.074, 0.549, 0.074, 0.501, 0.051, 0.501, 0.051, 0.549, 0.649, 0.051, 0.601, 0.051, 0.601, 0.099, 0.649, 0.099, 0.049, 0.551, 0.026, 0.551, 0.026, 0.599, 0.049, 0.599, 0.699, 0.949, 0.699, 0.926, 0.601, 0.926, 0.601, 0.949, 0.749, 0.201, 0.701, 0.201, 0.701, 0.299, 0.749, 0.299, 0.024, 0.599, 0.024, 0.551, 0.001001, 0.551, 0.001001, 0.599, 0.099, 0.599, 0.099, 0.551, 0.076, 0.551, 0.076, 0.599, 0.524, 0.676, 0.501, 0.676, 0.501, 0.699, 0.524, 0.699, 0.549, 0.651, 0.526, 0.651, 0.526, 0.674, 0.549, 0.674, 0.074, 0.599, 0.074, 0.551, 0.051, 0.551, 0.051, 0.599, 0.699, 0.001001, 0.651, 0.001001, 0.651, 0.049, 0.699, 0.049, 0.649, 0.001001, 0.601, 0.001001, 0.601, 0.049, 0.649, 0.049, 0.349, 0.549, 0.349, 0.501, 0.326, 0.501, 0.326, 0.549, 0.324, 0.549, 0.324, 0.501, 0.301, 0.501, 0.301, 0.549, 0.399, 0.501, 0.376, 0.501, 0.376, 0.549, 0.399, 0.549, 0.374, 0.549, 0.374, 0.501, 0.351, 0.501, 0.351, 0.549, 0.349, 0.551, 0.326, 0.551, 0.326, 0.599, 0.349, 0.599, 0.699, 0.151, 0.651, 0.151, 0.651, 0.199, 0.699, 0.199, 0.324, 0.551, 0.301, 0.551, 0.301, 0.599, 0.324, 0.599, 0.399, 0.551, 0.376, 0.551, 0.376, 0.599, 0.399, 0.599, 0.524, 0.651, 0.501, 0.651, 0.501, 0.674, 0.524, 0.674, 0.599, 0.676, 0.576, 0.676, 0.576, 0.699, 0.599, 0.699, 0.574, 0.676, 0.551, 0.676, 0.551, 0.699, 0.574, 0.699, 0.374, 0.599, 0.374, 0.551, 0.351, 0.551, 0.351, 0.599, 0.249, 0.501, 0.226, 0.501, 0.226, 0.549, 0.249, 0.549, 0.224, 0.501, 0.201, 0.501, 0.201, 0.549, 0.224, 0.549, 0.299, 0.501, 0.276, 0.501, 0.276, 0.549, 0.299, 0.549, 0.599, 0.651, 0.576, 0.651, 0.576, 0.674, 0.599, 0.674, 0.274, 0.501, 0.251, 0.501, 0.251, 0.549, 0.274, 0.549, 0.649, 0.151, 0.601, 0.151, 0.601, 0.199, 0.649, 0.199, 0.249, 0.551, 0.226, 0.551, 0.226, 0.599, 0.249, 0.599, 0.699, 0.101, 0.651, 0.101, 0.651, 0.149, 0.699, 0.149, 0.224, 0.551, 0.201, 0.551, 0.201, 0.599, 0.224, 0.599, 0.299, 0.551, 0.276, 0.551, 0.276, 0.599, 0.299, 0.599, 0.574, 0.651, 0.551, 0.651, 0.551, 0.674, 0.574, 0.674, 0.649, 0.101, 0.601, 0.101, 0.601, 0.149, 0.649, 0.149, 0.274, 0.551, 0.251, 0.551, 0.251, 0.599, 0.274, 0.599, 0.549, 0.001001, 0.526, 0.001001, 0.526, 0.049, 0.549, 0.049, 0.524, 0.049, 0.524, 0.001001, 0.501, 0.001001, 0.501, 0.049, 0.199, 0.651, 0.151, 0.651, 0.151, 0.699, 0.199, 0.699, 0.599, 0.001001, 0.576, 0.001001, 0.576, 0.049, 0.599, 0.049, 0.574, 0.049, 0.574, 0.001001, 0.551, 0.001001, 0.551, 0.049, 0.549, 0.099, 0.549, 0.051, 0.526, 0.051, 0.526, 0.099, 0.149, 0.026, 0.126, 0.026, 0.126, 0.049, 0.149, 0.049, 0.124, 0.026, 0.101, 0.026, 0.101, 0.049, 0.124, 0.049, 0.149, 0.001001, 0.126, 0.001001, 0.126, 0.024, 0.149, 0.024, 0.524, 0.099, 0.524, 0.051, 0.501, 0.051, 0.501, 0.099, 0.599, 0.099, 0.599, 0.051, 0.576, 0.051, 0.576, 0.099, 0.574, 0.099, 0.574, 0.051, 0.551, 0.051, 0.551, 0.099, 0.449, 0.501, 0.426, 0.501, 0.426, 0.549, 0.449, 0.549, 0.149, 0.651, 0.101, 0.651, 0.101, 0.699, 0.149, 0.699, 0.424, 0.501, 0.401, 0.501, 0.401, 0.549, 0.424, 0.549, 0.199, 0.601, 0.151, 0.601, 0.151, 0.649, 0.199, 0.649, 0.149, 0.601, 0.101, 0.601, 0.101, 0.649, 0.149, 0.649, 0.699, 0.351, 0.651, 0.351, 0.651, 0.399, 0.699, 0.399, 0.499, 0.549, 0.499, 0.501, 0.476, 0.501, 0.476, 0.549, 0.474, 0.501, 0.451, 0.501, 0.451, 0.549, 0.474, 0.549, 0.449, 0.599, 0.449, 0.551, 0.426, 0.551, 0.426, 0.599, 0.299, 0.749, 0.299, 0.701, 0.201, 0.701, 0.201, 0.749, 0.424, 0.599, 0.424, 0.551, 0.401, 0.551, 0.401, 0.599, 0.124, 0.001001, 0.101, 0.001001, 0.101, 0.024, 0.124, 0.024, 0.499, 0.599, 0.499, 0.551, 0.476, 0.551, 0.476, 0.599, 0.749, 0.399, 0.749, 0.301, 0.701, 0.301, 0.701, 0.399, 0.701, 0.449, 0.799, 0.449, 0.799, 0.401, 0.701, 0.401, 0.649, 0.351, 0.601, 0.351, 0.601, 0.399, 0.649, 0.399, 0.799, 0.399, 0.799, 0.301, 0.751, 0.301, 0.751, 0.399, 0.401, 0.799, 0.499, 0.799, 0.499, 0.751, 0.401, 0.751, 0.799, 0.201, 0.751, 0.201, 0.751, 0.299, 0.799, 0.299, 0.299, 0.949, 0.299, 0.926, 0.201, 0.926, 0.201, 0.949, 0.799, 0.101, 0.751, 0.101, 0.751, 0.199, 0.799, 0.199, 0.799, 0.799, 0.799, 0.751, 0.701, 0.751, 0.701, 0.799, 0.799, 0.099, 0.799, 0.001001, 0.751, 0.001001, 0.751, 0.099, 0.601, 0.799, 0.699, 0.799, 0.699, 0.751, 0.601, 0.751, 0.974, 0.501, 0.951, 0.501, 0.951, 0.599, 0.974, 0.599, 0.399, 0.799, 0.399, 0.751, 0.301, 0.751, 0.301, 0.799, 0.799, 0.649, 0.799, 0.551, 0.751, 0.551, 0.751, 0.649, 0.699, 0.301, 0.651, 0.301, 0.651, 0.349, 0.699, 0.349, 0.474, 0.551, 0.451, 0.551, 0.451, 0.599, 0.474, 0.599, 0.549, 0.401, 0.526, 0.401, 0.526, 0.449, 0.549, 0.449, 0.649, 0.301, 0.601, 0.301, 0.601, 0.349, 0.649, 0.349, 0.524, 0.401, 0.501, 0.401, 0.501, 0.449, 0.524, 0.449, 0.599, 0.449, 0.599, 0.401, 0.576, 0.401, 0.576, 0.449, 0.574, 0.449, 0.574, 0.401, 0.551, 0.401, 0.551, 0.449, 0.099, 0.651, 0.051, 0.651, 0.051, 0.699, 0.099, 0.699, 0.049, 0.651, 0.001001, 0.651, 0.001001, 0.699, 0.049, 0.699, 0.099, 0.601, 0.051, 0.601, 0.051, 0.649, 0.099, 0.649, 0.049, 0.601, 0.001001, 0.601, 0.001001, 0.649, 0.049, 0.649, 0.549, 0.499, 0.549, 0.451, 0.526, 0.451, 0.526, 0.499, 0.524, 0.451, 0.501, 0.451, 0.501, 0.499, 0.524, 0.499, 0.599, 0.499, 0.599, 0.451, 0.576, 0.451, 0.576, 0.499, 0.574, 0.451, 0.551, 0.451, 0.551, 0.499, 0.574, 0.499, 0.549, 0.501, 0.526, 0.501, 0.526, 0.549, 0.549, 0.549, 0.599, 0.551, 0.551, 0.551, 0.551, 0.599, 0.599, 0.599, 0.524, 0.549, 0.524, 0.501, 0.501, 0.501, 0.501, 0.549, 0.549, 0.551, 0.501, 0.551, 0.501, 0.599, 0.549, 0.599, 0.599, 0.501, 0.576, 0.501, 0.576, 0.549, 0.599, 0.549, 0.574, 0.549, 0.574, 0.501, 0.551, 0.501, 0.551, 0.549, 0.5337, 0.801, 0.401, 0.801, 0.401, 0.849, 0.5337, 0.849, 0.9657, 0.6003, 0.949, 0.501, 0.926, 0.501, 0.9427, 0.6003, 0.5337, 0.9343, 0.501, 0.951, 0.501, 0.974, 0.5337, 0.9573, 0.9073, 0.7337, 0.874, 0.751, 0.851, 0.751, 0.8843, 0.7337, 0.8337, 0.9177, 0.801, 0.951, 0.801, 0.974, 0.8337, 0.9407, 0.9343, 0.5997, 0.951, 0.799, 0.974, 0.799, 0.9573, 0.5997, 0.567, 0.9093, 0.801, 0.926, 0.801, 0.949, 0.567, 0.9323, 0.9343, 0.3663, 0.951, 0.299, 0.974, 0.299, 0.9573, 0.3663, 0.6337, 0.8177, 0.501, 0.926, 0.501, 0.949, 0.6337, 0.849, 0.851, 0.2997, 0.926, 0.399, 0.949, 0.399, 0.8823, 0.2997, 0.6497, 0.392, 0.974, 0.101, 0.951, 0.101, 0.6343, 0.3843, 0.976, 0.401, 0.8843, 0.576, 0.8997, 0.5837, 0.999, 0.401, 0.8843, 0.576, 0.7927, 0.751, 0.8003, 0.7663, 0.8997, 0.5837, 0.926, 0.401, 0.9427, 0.3337, 0.9657, 0.3337, 0.949, 0.401, 0.9427, 0.3337, 0.9593, 0.2663, 0.9823, 0.2663, 0.9657, 0.3337, 0.299, 0.951, 0.433, 0.9343, 0.433, 0.9573, 0.299, 0.974, 0.433, 0.9343, 0.567, 0.9177, 0.567, 0.9407, 0.433, 0.9573, 0.849, 0.749, 0.874, 0.783, 0.8343, 0.783, 0.801, 0.749, 0.874, 0.783, 0.899, 0.817, 0.8677, 0.817, 0.8343, 0.783, 0.301, 0.974, 0.3003, 0.9573, 0.3003, 0.9343, 0.301, 0.951, 0.3003, 0.9573, 0.2997, 0.9407, 0.2997, 0.9177, 0.3003, 0.9343, 0.851, 0.401, 0.601, 0.5343, 0.633, 0.5503, 0.899, 0.401, 0.601, 0.5343, 0.351, 0.6677, 0.367, 0.6997, 0.633, 0.5503, 0.101, 0.974, 0.1337, 0.9407, 0.1337, 0.9177, 0.101, 0.951, 0.1337, 0.9407, 0.1663, 0.9073, 0.1663, 0.8843, 0.1337, 0.9177, 0.876, 0.651, 0.901, 0.6003, 0.924, 0.6003, 0.899, 0.651, 0.901, 0.6003, 0.926, 0.5497, 0.949, 0.5497, 0.924, 0.6003, 0.099, 0.926, 0.06633, 0.9177, 0.06633, 0.9407, 0.099, 0.949, 0.06633, 0.9177, 0.03367, 0.9093, 0.03367, 0.9323, 0.06633, 0.9407, 0.799, 0.801, 0.6663, 0.801, 0.6663, 0.849, 0.799, 0.849, 0.6663, 0.801, 0.5337, 0.801, 0.5337, 0.849, 0.6663, 0.849, 0.999, 0.799, 0.9823, 0.6997, 0.9593, 0.6997, 0.976, 0.799, 0.9823, 0.6997, 0.9657, 0.6003, 0.9427, 0.6003, 0.9593, 0.6997, 0.599, 0.901, 0.5663, 0.9177, 0.5663, 0.9407, 0.599, 0.924, 0.5663, 0.9177, 0.5337, 0.9343, 0.5337, 0.9573, 0.5663, 0.9407, 0.974, 0.699, 0.9407, 0.7163, 0.9177, 0.7163, 0.951, 0.699, 0.9407, 0.7163, 0.9073, 0.7337, 0.8843, 0.7337, 0.9177, 0.7163, 0.899, 0.851, 0.8663, 0.8843, 0.8663, 0.9073, 0.899, 0.874, 0.8663, 0.8843, 0.8337, 0.9177, 0.8337, 0.9407, 0.8663, 0.9073, 0.901, 0.201, 0.9177, 0.4003, 0.9407, 0.4003, 0.924, 0.201, 0.9177, 0.4003, 0.9343, 0.5997, 0.9573, 0.5997, 0.9407, 0.4003, 0.099, 0.876, 0.333, 0.8927, 0.333, 0.9157, 0.099, 0.899, 0.333, 0.8927, 0.567, 0.9093, 0.567, 0.9323, 0.333, 0.9157, 0.901, 0.501, 0.9177, 0.4337, 0.9407, 0.4337, 0.924, 0.501, 0.9177, 0.4337, 0.9343, 0.3663, 0.9573, 0.3663, 0.9407, 0.4337, 0.899, 0.601, 0.7663, 0.7093, 0.7663, 0.749, 0.899, 0.649, 0.7663, 0.7093, 0.6337, 0.8177, 0.6337, 0.849, 0.7663, 0.749, 0.701, 0.101, 0.776, 0.2003, 0.8157, 0.2003, 0.749, 0.101, 0.776, 0.2003, 0.851, 0.2997, 0.8823, 0.2997, 0.8157, 0.2003, 0.001001, 0.974, 0.3253, 0.683, 0.3177, 0.6677, 0.001001, 0.951, 0.3253, 0.683, 0.6497, 0.392, 0.6343, 0.3843, 0.3177, 0.6677])
me_base_hand_m.materials.append(None)
me_base_hand_m.use_remesh_preserve_volume = False
me_base_hand_m.use_remesh_preserve_attributes = False
me_base_hand_m.use_mirror_vertex_groups = False
me_base_hand_m.update()

# ---- objects
ob_base_hand_o = bpy.data.objects.new('base_hand_o', me_base_hand_m)

# ---- transforms, parenting, visibility, modifiers, constraints
ob_base_hand_o.location = (0.0, 0.0, 0.0)
ob_base_hand_o.display_type = 'SOLID'
ob_base_hand_o.show_wire = True
ob_base_hand_o.show_all_edges = True
ob_base_hand_o.show_transparent = True
ob_base_hand_o.lineart.crease_threshold = 0.0

# ---- collection membership
col_collection_1.objects.link(ob_base_hand_o)

# ---- scene / render settings (as saved in the file)
scene.frame_start = 1; scene.frame_end = 250; scene.frame_set(1)
scene.render.engine = 'CYCLES'
scene.render.image_settings.compression = 90
scene.render.resolution_percentage = 50
scene.render.dither_intensity = 0.0
scene.cycles.use_denoising = False
scene.cycles.samples = 10
scene.cycles.sampling_pattern = 'TABULATED_SOBOL'
scene.cycles.light_sampling_threshold = 0.0
scene.cycles.use_adaptive_sampling = False
scene.cycles.use_light_tree = False
scene.cycles.blur_glossy = 0.0
scene.cycles.volume_bounces = 1
scene.cycles.pixel_filter_type = 'GAUSSIAN'
scene.cycles.sample_clamp_indirect = 0.0
scene.view_settings.view_transform = 'Standard'
bpy.context.view_layer.update()

# ---- added for rendering (the .blend has no active camera and no usable light): camera, sun
cam_auto = bpy.data.cameras.new('AutoCamera')
cam_auto.lens = 50.0
cam_auto.sensor_width = 36.0
cam_auto.clip_end = 1000.0
ob_auto_camera = bpy.data.objects.new('AutoCamera', cam_auto)
scene.collection.objects.link(ob_auto_camera)
ob_auto_camera.location = (3.48357, -4.63158, 2.89892)
ob_auto_camera.rotation_euler = (1.09748, -7.21219e-08, 0.694738)
scene.camera = ob_auto_camera
light_auto_sun = bpy.data.lights.new('AutoSun', 'SUN')
light_auto_sun.energy = 3.0
light_auto_sun.angle = 0.0523599
ob_auto_sun = bpy.data.objects.new('AutoSun', light_auto_sun)
scene.collection.objects.link(ob_auto_sun)
ob_auto_sun.rotation_euler = (0.872665, 0.174533, 0.523599)
bpy.context.view_layer.update()
